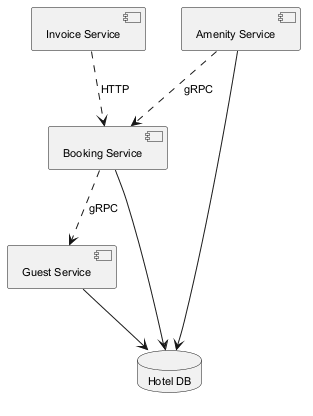

The diagram above was rendered by PlantUML. Its source (embedded in the PNG):
@startuml
skinparam defaultFontSize 11
component "Invoice Service" as C_InvoiceService
component "Guest Service" as C_GuestService
component "Booking Service" as C_BookingService
component "Amenity Service" as C_AmenityService
database "Hotel DB" as DB_hotel
C_GuestService --> DB_hotel
C_BookingService --> DB_hotel
C_AmenityService --> DB_hotel
C_BookingService ..> C_GuestService : gRPC
C_AmenityService ..> C_BookingService : gRPC
C_InvoiceService ..> C_BookingService : HTTP
@enduml